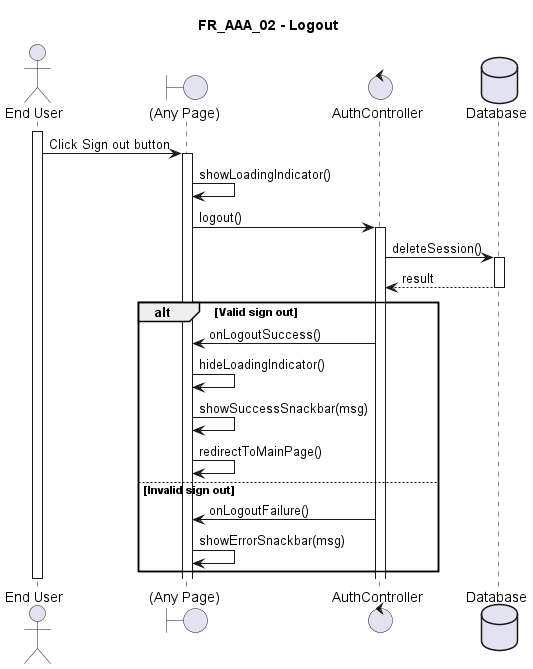

The diagram above was rendered by PlantUML. Its source (embedded in the PNG):
@startuml FR_AAA_02
title FR_AAA_02 - Logout
skinparam maxMessageSize 125

actor "End User" as eu
boundary "(Any Page)" as fe
control AuthController as ct
' entity Entity as en
database Database as db

activate eu

eu -> fe ++ : Click Sign out button
fe -> fe : showLoadingIndicator()

fe -> ct ++ : logout()
ct -> db ++ : deleteSession()
return result

alt Valid sign out
    ct -> fe : onLogoutSuccess()
    fe -> fe : hideLoadingIndicator()
    fe -> fe : showSuccessSnackbar(msg)
    fe -> fe : redirectToMainPage()
else Invalid sign out
    ct -> fe : onLogoutFailure()
    fe -> fe : showErrorSnackbar(msg)
end

deactivate eu

@enduml